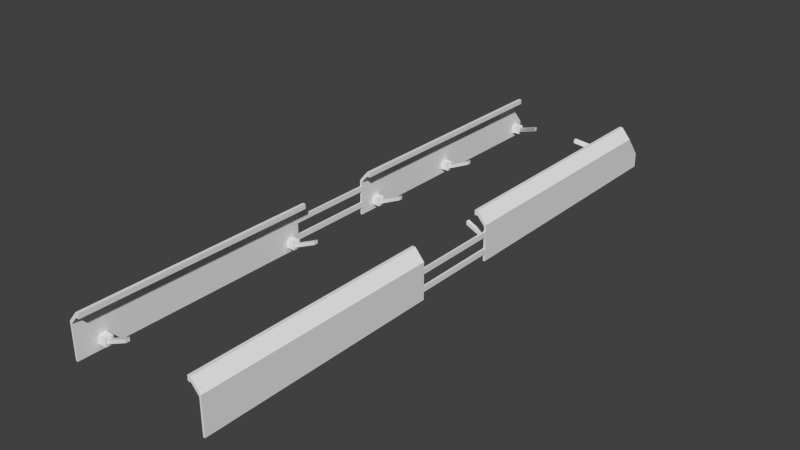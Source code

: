 # Source: armor.blend  (saved by Blender 2.70.0; exported with 4.5.12 LTS)
import bpy
from mathutils import Matrix  # noqa: F401  (used for matrix-valued properties, if any)

bpy.ops.wm.read_factory_settings(use_empty=True)
scene = bpy.context.scene
scene.name = 'Scene'

# ---- collections
col_collection_1 = bpy.data.collections.new('Collection 1'); scene.collection.children.link(col_collection_1)

# ---- materials (node trees are filled in below, after node groups)
mat_material_001 = bpy.data.materials.new('Material.001')
mat_material_001.alpha_threshold = 0.0
mat_material_001.use_transparent_shadow = False
mat_material_001.roughness = 0.5
mat_material_001.specular_intensity = 0.1
mat_material_001.line_color = (0.0, 0.0, 0.0, 1.0)
mat_material_002 = bpy.data.materials.new('Material.002')
mat_material_002.alpha_threshold = 0.0
mat_material_002.use_transparent_shadow = False
mat_material_002.roughness = 0.5
mat_material_002.specular_intensity = 0.0
mat_material_002.line_color = (0.0, 0.0, 0.0, 1.0)

# ---- material node trees

# ---- world
world_world = bpy.data.worlds.new('World'); scene.world = world_world
world_world.color = (0.05088, 0.05088, 0.05088)
world_world.use_sun_shadow = False
world_world.sun_shadow_jitter_overblur = 0.0
world_world.cycles.sampling_method = 'MANUAL'
world_world.cycles.sample_map_resolution = 256

# ---- meshes
me_cube_001 = bpy.data.meshes.new('Cube.001')
me_cube_001.from_pydata([(-0.08746, -0.3794, 0.1456), (-0.08746, -0.05271, 0.1456), (-0.08294, -0.05271, 0.1456), (-0.08294, -0.3794, 0.1456), (-0.08746, -0.3794, 0.1389), (-0.08746, -0.05271, 0.1389), (-0.08294, -0.05271, 0.1389), (-0.08294, -0.3794, 0.1389), (-0.1, -0.3794, 0.1305), (-0.1, -0.05271, 0.1305), (-0.09737, -0.3794, 0.1276), (-0.09737, -0.05271, 0.1276), (-0.1001, -0.3794, 0.08162), (-0.1001, -0.05271, 0.08162), (-0.09728, -0.3794, 0.08136), (-0.09728, -0.05271, 0.08136), (-0.08746, 0.06479, 0.1456), (-0.08746, 0.4069, 0.1456), (-0.08294, 0.4069, 0.1456), (-0.08294, 0.06479, 0.1456), (-0.08746, 0.06479, 0.1389), (-0.08746, 0.4069, 0.1389), (-0.08294, 0.4069, 0.1389), (-0.08294, 0.06479, 0.1389), (-0.1, 0.06479, 0.1305), (-0.1, 0.4069, 0.1305), (-0.09737, 0.06479, 0.1276), (-0.09737, 0.4069, 0.1276), (-0.1001, 0.06479, 0.08162), (-0.1001, 0.4301, 0.08162), (-0.09728, 0.06479, 0.08136), (-0.09728, 0.4301, 0.08136), (-0.09732, 0.4294, 0.1014), (-0.1001, 0.4301, 0.1014), (-0.09731, 0.4092, 0.08852), (-0.09731, 0.42, 0.08852), (-0.08644, 0.42, 0.08852), (-0.08644, 0.4092, 0.08852), (-0.09731, 0.4092, 0.09938), (-0.09731, 0.42, 0.09938), (-0.08644, 0.42, 0.09938), (-0.08644, 0.4092, 0.09938), (-0.08644, 0.4172, 0.09132), (-0.08644, 0.412, 0.09132), (-0.08644, 0.4172, 0.09658), (-0.08644, 0.412, 0.09658), (-0.03206, 0.3731, 0.1201), (-0.03206, 0.3678, 0.1201), (-0.03206, 0.3731, 0.1254), (-0.03206, 0.3678, 0.1254), (-0.09731, 0.2338, 0.08852), (-0.09731, 0.2447, 0.08852), (-0.08644, 0.2447, 0.08852), (-0.08644, 0.2338, 0.08852), (-0.09731, 0.2338, 0.09938), (-0.09731, 0.2447, 0.09938), (-0.08644, 0.2447, 0.09938), (-0.08644, 0.2338, 0.09938), (-0.08644, 0.2418, 0.09132), (-0.08644, 0.2366, 0.09132), (-0.08644, 0.2418, 0.09658), (-0.08644, 0.2366, 0.09658), (-0.05357, 0.2418, 0.1064), (-0.05357, 0.2366, 0.1064), (-0.05357, 0.2418, 0.1116), (-0.05357, 0.2366, 0.1116), (-0.09731, 0.08641, 0.08852), (-0.09731, 0.09727, 0.08852), (-0.08644, 0.09727, 0.08852), (-0.08644, 0.08641, 0.08852), (-0.09731, 0.08641, 0.09938), (-0.09731, 0.09727, 0.09938), (-0.08644, 0.09727, 0.09938), (-0.08644, 0.08641, 0.09938), (-0.08644, 0.09447, 0.09132), (-0.08644, 0.08921, 0.09132), (-0.08644, 0.09447, 0.09658), (-0.08644, 0.08921, 0.09658), (-0.05393, 0.09447, 0.1064), (-0.05393, 0.08921, 0.1064), (-0.05393, 0.09447, 0.1116), (-0.05393, 0.08921, 0.1116), (-0.09731, -0.07229, 0.08852), (-0.09731, -0.06142, 0.08852), (-0.08644, -0.06142, 0.08852), (-0.08644, -0.07229, 0.08852), (-0.09731, -0.07229, 0.09938), (-0.09731, -0.06142, 0.09938), (-0.08644, -0.06142, 0.09938), (-0.08644, -0.07229, 0.09938), (-0.08644, -0.06422, 0.09132), (-0.08644, -0.06948, 0.09132), (-0.08644, -0.06422, 0.09658), (-0.08644, -0.06948, 0.09658), (-0.05349, -0.06422, 0.1064), (-0.05349, -0.06948, 0.1064), (-0.05349, -0.06422, 0.1116), (-0.05349, -0.06948, 0.1116), (-0.09731, -0.3506, 0.0889), (-0.09731, -0.3397, 0.0889), (-0.08644, -0.3397, 0.0889), (-0.08644, -0.3506, 0.0889), (-0.09731, -0.3506, 0.09977), (-0.09731, -0.3397, 0.09977), (-0.08644, -0.3397, 0.09977), (-0.08644, -0.3506, 0.09977), (-0.08644, -0.3425, 0.09171), (-0.08644, -0.3478, 0.09171), (-0.08644, -0.3425, 0.09697), (-0.08644, -0.3478, 0.09697), (-0.05377, -0.3425, 0.1068), (-0.05377, -0.3478, 0.1068), (-0.05377, -0.3425, 0.112), (-0.05377, -0.3478, 0.112), (-0.1001, -0.05271, 0.1147), (-0.1001, 0.06479, 0.1147), (-0.09734, 0.06479, 0.1147), (-0.09734, -0.05271, 0.1147), (-0.1001, -0.05271, 0.1219), (-0.1001, 0.06479, 0.1219), (-0.09734, 0.06479, 0.1219), (-0.09734, -0.05271, 0.1219), (-0.1001, -0.05271, 0.09161), (-0.1001, 0.06479, 0.09161), (-0.09734, 0.06479, 0.09161), (-0.09734, -0.05271, 0.09161), (-0.1001, -0.05271, 0.09889), (-0.1001, 0.06479, 0.09889), (-0.09734, 0.06479, 0.09889), (-0.09734, -0.05271, 0.09889), (0.08763, -0.3794, 0.1456), (0.08763, -0.05271, 0.1456), (0.08311, -0.05271, 0.1456), (0.08311, -0.3794, 0.1456), (0.08763, -0.3794, 0.1389), (0.08763, -0.05271, 0.1389), (0.08311, -0.05271, 0.1389), (0.08311, -0.3794, 0.1389), (0.1002, -0.3794, 0.1305), (0.1002, -0.05271, 0.1305), (0.09753, -0.3794, 0.1276), (0.09753, -0.05271, 0.1276), (0.1003, -0.3794, 0.08162), (0.1003, -0.05271, 0.08162), (0.09745, -0.3794, 0.08136), (0.09745, -0.05271, 0.08136), (0.08763, 0.06479, 0.1456), (0.08763, 0.4069, 0.1456), (0.08311, 0.4069, 0.1456), (0.08311, 0.06479, 0.1456), (0.08763, 0.06479, 0.1389), (0.08763, 0.4069, 0.1389), (0.08311, 0.4069, 0.1389), (0.08311, 0.06479, 0.1389), (0.1002, 0.06479, 0.1305), (0.1002, 0.4069, 0.1305), (0.09753, 0.06479, 0.1276), (0.09753, 0.4069, 0.1276), (0.1003, 0.06479, 0.08162), (0.1003, 0.4301, 0.08162), (0.09745, 0.06479, 0.08136), (0.09745, 0.4301, 0.08136), (0.09749, 0.4294, 0.1014), (0.1002, 0.4301, 0.1014), (0.09748, 0.4092, 0.08852), (0.09748, 0.42, 0.08852), (0.08661, 0.42, 0.08852), (0.08661, 0.4092, 0.08852), (0.09748, 0.4092, 0.09938), (0.09748, 0.42, 0.09938), (0.08661, 0.42, 0.09938), (0.08661, 0.4092, 0.09938), (0.08661, 0.4172, 0.09132), (0.08661, 0.412, 0.09132), (0.08661, 0.4172, 0.09658), (0.08661, 0.412, 0.09658), (0.0342, 0.3731, 0.1201), (0.0342, 0.3678, 0.1201), (0.0342, 0.3731, 0.1254), (0.0342, 0.3678, 0.1254), (0.09748, 0.2338, 0.08852), (0.09748, 0.2447, 0.08852), (0.08661, 0.2447, 0.08852), (0.08661, 0.2338, 0.08852), (0.09748, 0.2338, 0.09938), (0.09748, 0.2447, 0.09938), (0.08661, 0.2447, 0.09938), (0.08661, 0.2338, 0.09938), (0.08661, 0.2418, 0.09132), (0.08661, 0.2366, 0.09132), (0.08661, 0.2418, 0.09658), (0.08661, 0.2366, 0.09658), (0.0539, 0.2418, 0.1064), (0.0539, 0.2366, 0.1064), (0.0539, 0.2418, 0.1116), (0.0539, 0.2366, 0.1116), (0.09748, 0.08641, 0.08852), (0.09748, 0.09727, 0.08852), (0.08661, 0.09727, 0.08852), (0.08661, 0.08641, 0.08852), (0.09748, 0.08641, 0.09938), (0.09748, 0.09727, 0.09938), (0.08661, 0.09727, 0.09938), (0.08661, 0.08641, 0.09938), (0.08661, 0.09447, 0.09132), (0.08661, 0.08921, 0.09132), (0.08661, 0.09447, 0.09658), (0.08661, 0.08921, 0.09658), (0.05372, 0.09447, 0.1064), (0.05372, 0.08921, 0.1064), (0.05372, 0.09447, 0.1116), (0.05372, 0.08921, 0.1116), (0.09748, -0.07229, 0.08852), (0.09748, -0.06142, 0.08852), (0.08661, -0.06142, 0.08852), (0.08661, -0.07229, 0.08852), (0.09748, -0.07229, 0.09938), (0.09748, -0.06142, 0.09938), (0.08661, -0.06142, 0.09938), (0.08661, -0.07229, 0.09938), (0.08661, -0.06422, 0.09132), (0.08661, -0.06948, 0.09132), (0.08661, -0.06422, 0.09658), (0.08661, -0.06948, 0.09658), (0.05364, -0.06422, 0.1064), (0.05364, -0.06948, 0.1064), (0.05364, -0.06422, 0.1116), (0.05364, -0.06948, 0.1116), (0.09748, -0.3506, 0.0889), (0.09748, -0.3397, 0.0889), (0.08661, -0.3397, 0.0889), (0.08661, -0.3506, 0.0889), (0.09748, -0.3506, 0.09977), (0.09748, -0.3397, 0.09977), (0.08661, -0.3397, 0.09977), (0.08661, -0.3506, 0.09977), (0.08661, -0.3425, 0.09171), (0.08661, -0.3478, 0.09171), (0.08661, -0.3425, 0.09697), (0.08661, -0.3478, 0.09697), (0.05391, -0.3425, 0.1068), (0.05391, -0.3478, 0.1068), (0.05391, -0.3425, 0.112), (0.05391, -0.3478, 0.112), (0.1002, -0.05271, 0.1147), (0.1002, 0.06479, 0.1147), (0.09751, 0.06479, 0.1147), (0.09751, -0.05271, 0.1147), (0.1002, -0.05271, 0.1219), (0.1002, 0.06479, 0.1219), (0.09751, 0.06479, 0.1219), (0.09751, -0.05271, 0.1219), (0.1002, -0.05271, 0.09161), (0.1002, 0.06479, 0.09161), (0.09751, 0.06479, 0.09161), (0.09751, -0.05271, 0.09161), (0.1002, -0.05271, 0.09889), (0.1002, 0.06479, 0.09889), (0.09751, 0.06479, 0.09889), (0.09751, -0.05271, 0.09889)], [], [(1, 9, 8, 0), (5, 1, 2, 6), (6, 2, 3, 7), (7, 3, 0, 4), (0, 3, 2, 1), (7, 4, 5, 6), (9, 13, 12, 8), (5, 11, 9, 1), (4, 10, 11, 5), (0, 8, 10, 4), (14, 12, 13, 15), (11, 15, 13, 9), (10, 14, 15, 11), (8, 12, 14, 10), (17, 25, 24, 16), (21, 17, 18, 22), (22, 18, 19, 23), (23, 19, 16, 20), (16, 19, 18, 17), (23, 20, 21, 22), (25, 33, 29, 28, 24), (21, 27, 25, 17), (20, 26, 27, 21), (16, 24, 26, 20), (30, 28, 29, 31), (27, 32, 33, 25), (26, 30, 31, 32, 27), (24, 28, 30, 26), (32, 31, 29, 33), (38, 39, 35, 34), (39, 40, 36, 35), (37, 36, 42, 43), (41, 38, 34, 37), (34, 35, 36, 37), (41, 40, 39, 38), (43, 42, 46, 47), (41, 37, 43, 45), (40, 41, 45, 44), (36, 40, 44, 42), (48, 49, 47, 46), (45, 43, 47, 49), (44, 45, 49, 48), (42, 44, 48, 46), (54, 55, 51, 50), (55, 56, 52, 51), (53, 52, 58, 59), (57, 54, 50, 53), (50, 51, 52, 53), (57, 56, 55, 54), (59, 58, 62, 63), (57, 53, 59, 61), (56, 57, 61, 60), (52, 56, 60, 58), (64, 65, 63, 62), (61, 59, 63, 65), (60, 61, 65, 64), (58, 60, 64, 62), (70, 71, 67, 66), (71, 72, 68, 67), (69, 68, 74, 75), (73, 70, 66, 69), (66, 67, 68, 69), (73, 72, 71, 70), (75, 74, 78, 79), (73, 69, 75, 77), (72, 73, 77, 76), (68, 72, 76, 74), (80, 81, 79, 78), (77, 75, 79, 81), (76, 77, 81, 80), (74, 76, 80, 78), (86, 87, 83, 82), (87, 88, 84, 83), (85, 84, 90, 91), (89, 86, 82, 85), (82, 83, 84, 85), (89, 88, 87, 86), (91, 90, 94, 95), (89, 85, 91, 93), (88, 89, 93, 92), (84, 88, 92, 90), (96, 97, 95, 94), (93, 91, 95, 97), (92, 93, 97, 96), (90, 92, 96, 94), (102, 103, 99, 98), (103, 104, 100, 99), (101, 100, 106, 107), (105, 102, 98, 101), (98, 99, 100, 101), (105, 104, 103, 102), (107, 106, 110, 111), (105, 101, 107, 109), (104, 105, 109, 108), (100, 104, 108, 106), (112, 113, 111, 110), (109, 107, 111, 113), (108, 109, 113, 112), (106, 108, 112, 110), (118, 119, 115, 114), (119, 120, 116, 115), (120, 121, 117, 116), (121, 118, 114, 117), (114, 115, 116, 117), (121, 120, 119, 118), (126, 127, 123, 122), (127, 128, 124, 123), (128, 129, 125, 124), (129, 126, 122, 125), (122, 123, 124, 125), (129, 128, 127, 126), (131, 139, 138, 130), (135, 131, 132, 136), (136, 132, 133, 137), (137, 133, 130, 134), (130, 133, 132, 131), (137, 134, 135, 136), (139, 143, 142, 138), (135, 141, 139, 131), (134, 140, 141, 135), (130, 138, 140, 134), (144, 142, 143, 145), (141, 145, 143, 139), (140, 144, 145, 141), (138, 142, 144, 140), (147, 155, 154, 146), (151, 147, 148, 152), (152, 148, 149, 153), (153, 149, 146, 150), (146, 149, 148, 147), (153, 150, 151, 152), (155, 163, 159, 158, 154), (151, 157, 155, 147), (150, 156, 157, 151), (146, 154, 156, 150), (160, 158, 159, 161), (157, 162, 163, 155), (156, 160, 161, 162, 157), (154, 158, 160, 156), (162, 161, 159, 163), (168, 169, 165, 164), (169, 170, 166, 165), (167, 166, 172, 173), (171, 168, 164, 167), (164, 165, 166, 167), (171, 170, 169, 168), (173, 172, 176, 177), (171, 167, 173, 175), (170, 171, 175, 174), (166, 170, 174, 172), (178, 179, 177, 176), (175, 173, 177, 179), (174, 175, 179, 178), (172, 174, 178, 176), (184, 185, 181, 180), (185, 186, 182, 181), (183, 182, 188, 189), (187, 184, 180, 183), (180, 181, 182, 183), (187, 186, 185, 184), (189, 188, 192, 193), (187, 183, 189, 191), (186, 187, 191, 190), (182, 186, 190, 188), (194, 195, 193, 192), (191, 189, 193, 195), (190, 191, 195, 194), (188, 190, 194, 192), (200, 201, 197, 196), (201, 202, 198, 197), (199, 198, 204, 205), (203, 200, 196, 199), (196, 197, 198, 199), (203, 202, 201, 200), (205, 204, 208, 209), (203, 199, 205, 207), (202, 203, 207, 206), (198, 202, 206, 204), (210, 211, 209, 208), (207, 205, 209, 211), (206, 207, 211, 210), (204, 206, 210, 208), (216, 217, 213, 212), (217, 218, 214, 213), (215, 214, 220, 221), (219, 216, 212, 215), (212, 213, 214, 215), (219, 218, 217, 216), (221, 220, 224, 225), (219, 215, 221, 223), (218, 219, 223, 222), (214, 218, 222, 220), (226, 227, 225, 224), (223, 221, 225, 227), (222, 223, 227, 226), (220, 222, 226, 224), (232, 233, 229, 228), (233, 234, 230, 229), (231, 230, 236, 237), (235, 232, 228, 231), (228, 229, 230, 231), (235, 234, 233, 232), (237, 236, 240, 241), (235, 231, 237, 239), (234, 235, 239, 238), (230, 234, 238, 236), (242, 243, 241, 240), (239, 237, 241, 243), (238, 239, 243, 242), (236, 238, 242, 240), (248, 249, 245, 244), (249, 250, 246, 245), (250, 251, 247, 246), (251, 248, 244, 247), (244, 245, 246, 247), (251, 250, 249, 248), (256, 257, 253, 252), (257, 258, 254, 253), (258, 259, 255, 254), (259, 256, 252, 255), (252, 253, 254, 255), (259, 258, 257, 256)])
_uv = me_cube_001.uv_layers.new(name='UVMap')
_uv.uv.foreach_set('vector', [0.01229, 0.7058, 0.003506, 0.576, 0.9932, 0.5637, 0.9865, 0.6945, 0.01977, 0.6637, 0.01229, 0.7058, 0.02142, 0.7169, 0.02866, 0.6754, 0.02866, 0.6754, 0.02142, 0.7169, 0.9791, 0.7059, 0.973, 0.6643, 0.973, 0.6643, 0.9791, 0.7059, 0.9865, 0.6945, 0.9802, 0.6524, 0.9865, 0.6945, 0.9865, 0.7059, 0.01399, 0.7169, 0.01229, 0.7058, 0.973, 0.6643, 0.9802, 0.6524, 0.01977, 0.6637, 0.02866, 0.6754, 0.003506, 0.576, 0.05507, 0.3025, 0.9496, 0.2898, 0.9932, 0.5637, 0.01977, 0.6637, 0.0124, 0.5661, 0.003506, 0.576, 0.01229, 0.7058, 0.9802, 0.6524, 0.9858, 0.554, 0.0124, 0.5661, 0.01977, 0.6637, 0.9865, 0.6945, 0.9932, 0.5637, 0.9858, 0.554, 0.9802, 0.6524, 0.9455, 0.299, 0.9496, 0.2898, 0.05507, 0.3025, 0.06016, 0.3115, 0.0124, 0.5661, 0.06016, 0.3115, 0.05507, 0.3025, 0.003506, 0.576, 0.9858, 0.554, 0.9455, 0.299, 0.06016, 0.3115, 0.0124, 0.5661, 0.9932, 0.5637, 0.9496, 0.2898, 0.9455, 0.299, 0.9858, 0.554, 0.04962, 0.9454, 0.03977, 0.8238, 0.9694, 0.8533, 0.9588, 0.9738, 0.0551, 0.9108, 0.04962, 0.9454, 0.05747, 0.9595, 0.06278, 0.9253, 0.06278, 0.9253, 0.05747, 0.9595, 0.9513, 0.9874, 0.9467, 0.953, 0.9467, 0.953, 0.9513, 0.9874, 0.9588, 0.9738, 0.954, 0.939, 0.9588, 0.9738, 0.9513, 0.9874, 0.05747, 0.9595, 0.04962, 0.9454, 0.9467, 0.953, 0.954, 0.939, 0.0551, 0.9108, 0.06278, 0.9253, 0.03977, 0.8238, 0.003294, 0.6796, 0.005575, 0.5903, 0.9678, 0.6202, 0.9694, 0.8533, 0.0551, 0.9108, 0.04707, 0.8187, 0.03977, 0.8238, 0.04962, 0.9454, 0.954, 0.939, 0.9626, 0.8477, 0.04707, 0.8187, 0.0551, 0.9108, 0.9588, 0.9738, 0.9694, 0.8533, 0.9626, 0.8477, 0.954, 0.939, 0.9634, 0.6305, 0.9678, 0.6202, 0.005575, 0.5903, 0.01073, 0.601, 0.04707, 0.8187, 0.01021, 0.6906, 0.003294, 0.6796, 0.03977, 0.8238, 0.9626, 0.8477, 0.9634, 0.6305, 0.01073, 0.601, 0.01021, 0.6906, 0.04707, 0.8187, 0.9694, 0.8533, 0.9678, 0.6202, 0.9634, 0.6305, 0.9626, 0.8477, 0.01021, 0.6906, 0.01073, 0.601, 0.005575, 0.5903, 0.003294, 0.6796, 1.154, 1.111, 1.18, 1.11, 1.174, 1.04, 1.148, 1.041, 1.18, 1.11, 1.194, 1.085, 1.188, 1.014, 1.174, 1.04, 1.162, 1.015, 1.188, 1.014, 1.183, 1.032, 1.17, 1.033, 1.168, 1.085, 1.154, 1.111, 1.148, 1.041, 1.162, 1.015, 1.148, 1.041, 1.174, 1.04, 1.188, 1.014, 1.162, 1.015, 1.168, 1.085, 1.194, 1.085, 1.18, 1.11, 1.154, 1.111, 1.17, 1.033, 1.183, 1.032, 1.16, 1.094, 1.147, 1.095, 1.168, 1.085, 1.162, 1.015, 1.17, 1.033, 1.173, 1.067, 1.194, 1.085, 1.168, 1.085, 1.173, 1.067, 1.186, 1.067, 1.188, 1.014, 1.194, 1.085, 1.186, 1.067, 1.183, 1.032, 1.164, 1.132, 1.149, 1.132, 1.147, 1.095, 1.16, 1.094, 1.173, 1.067, 1.17, 1.033, 1.147, 1.095, 1.149, 1.132, 1.186, 1.067, 1.173, 1.067, 1.149, 1.132, 1.164, 1.132, 1.183, 1.032, 1.186, 1.067, 1.164, 1.132, 1.16, 1.094, 0.637, 1.122, 0.6621, 1.121, 0.6594, 1.053, 0.6344, 1.054, 0.6621, 1.121, 0.6684, 1.097, 0.6656, 1.028, 0.6594, 1.053, 0.6403, 1.028, 0.6656, 1.028, 0.6598, 1.045, 0.6475, 1.046, 0.6429, 1.097, 0.637, 1.122, 0.6344, 1.054, 0.6403, 1.028, 0.6344, 1.054, 0.6594, 1.053, 0.6656, 1.028, 0.6403, 1.028, 0.6429, 1.097, 0.6684, 1.097, 0.6621, 1.121, 0.637, 1.122, 0.6475, 1.046, 0.6598, 1.045, 0.6838, 1.064, 0.6708, 1.065, 0.6429, 1.097, 0.6403, 1.028, 0.6475, 1.046, 0.6488, 1.079, 0.6684, 1.097, 0.6429, 1.097, 0.6488, 1.079, 0.6611, 1.079, 0.6656, 1.028, 0.6684, 1.097, 0.6611, 1.079, 0.6598, 1.045, 0.6853, 1.1, 0.6723, 1.1, 0.6708, 1.065, 0.6838, 1.064, 0.6488, 1.079, 0.6475, 1.046, 0.6708, 1.065, 0.6723, 1.1, 0.6611, 1.079, 0.6488, 1.079, 0.6723, 1.1, 0.6853, 1.1, 0.6598, 1.045, 0.6611, 1.079, 0.6853, 1.1, 0.6838, 1.064, 0.2234, 1.131, 0.2477, 1.13, 0.2474, 1.063, 0.2232, 1.064, 0.2477, 1.13, 0.2479, 1.106, 0.2476, 1.038, 0.2474, 1.063, 0.2231, 1.039, 0.2476, 1.038, 0.2413, 1.056, 0.2294, 1.056, 0.2233, 1.107, 0.2234, 1.131, 0.2232, 1.064, 0.2231, 1.039, 0.2232, 1.064, 0.2474, 1.063, 0.2476, 1.038, 0.2231, 1.039, 0.2233, 1.107, 0.2479, 1.106, 0.2477, 1.13, 0.2234, 1.131, 0.2294, 1.056, 0.2413, 1.056, 0.2421, 1.076, 0.2296, 1.076, 0.2233, 1.107, 0.2231, 1.039, 0.2294, 1.056, 0.2296, 1.089, 0.2479, 1.106, 0.2233, 1.107, 0.2296, 1.089, 0.2415, 1.089, 0.2476, 1.038, 0.2479, 1.106, 0.2415, 1.089, 0.2413, 1.056, 0.2423, 1.111, 0.2297, 1.111, 0.2296, 1.076, 0.2421, 1.076, 0.2296, 1.089, 0.2294, 1.056, 0.2296, 1.076, 0.2297, 1.111, 0.2415, 1.089, 0.2296, 1.089, 0.2297, 1.111, 0.2423, 1.111, 0.2413, 1.056, 0.2415, 1.089, 0.2423, 1.111, 0.2421, 1.076, -0.04958, 1.137, -0.02583, 1.136, -0.02465, 1.07, -0.04827, 1.07, -0.02583, 1.136, -0.02955, 1.113, -0.02834, 1.045, -0.02465, 1.07, -0.05229, 1.046, -0.02834, 1.045, -0.03484, 1.063, -0.04646, 1.063, -0.05364, 1.113, -0.04958, 1.137, -0.04827, 1.07, -0.05229, 1.046, -0.04827, 1.07, -0.02465, 1.07, -0.02834, 1.045, -0.05229, 1.046, -0.05364, 1.113, -0.02955, 1.113, -0.02583, 1.136, -0.04958, 1.137, -0.04646, 1.063, -0.03484, 1.063, -0.0489, 1.082, -0.06114, 1.082, -0.05364, 1.113, -0.05229, 1.046, -0.04646, 1.063, -0.04709, 1.096, -0.02955, 1.113, -0.05364, 1.113, -0.04709, 1.096, -0.03544, 1.095, -0.02834, 1.045, -0.02955, 1.113, -0.03544, 1.095, -0.03484, 1.063, -0.04958, 1.116, -0.06186, 1.117, -0.06114, 1.082, -0.0489, 1.082, -0.04709, 1.096, -0.04646, 1.063, -0.06114, 1.082, -0.06186, 1.117, -0.03544, 1.095, -0.04709, 1.096, -0.06186, 1.117, -0.04958, 1.116, -0.03484, 1.063, -0.03544, 1.095, -0.04958, 1.116, -0.0489, 1.082, -0.8063, 1.156, -0.784, 1.155, -0.7788, 1.091, -0.801, 1.091, -0.784, 1.155, -0.7981, 1.133, -0.7928, 1.067, -0.7788, 1.091, -0.8153, 1.068, -0.7928, 1.067, -0.8, 1.084, -0.8109, 1.084, -0.8208, 1.133, -0.8063, 1.156, -0.801, 1.091, -0.8153, 1.068, -0.801, 1.091, -0.7788, 1.091, -0.7928, 1.067, -0.8153, 1.068, -0.8208, 1.133, -0.7981, 1.133, -0.784, 1.155, -0.8063, 1.156, -0.8109, 1.084, -0.8, 1.084, -0.8531, 1.104, -0.8646, 1.105, -0.8208, 1.133, -0.8153, 1.068, -0.8109, 1.084, -0.8135, 1.116, -0.7981, 1.133, -0.8208, 1.133, -0.8135, 1.116, -0.8026, 1.116, -0.7928, 1.067, -0.7981, 1.133, -0.8026, 1.116, -0.8, 1.084, -0.856, 1.138, -0.8675, 1.138, -0.8646, 1.105, -0.8531, 1.104, -0.8135, 1.116, -0.8109, 1.084, -0.8646, 1.105, -0.8675, 1.138, -0.8026, 1.116, -0.8135, 1.116, -0.8675, 1.138, -0.856, 1.138, -0.8, 1.084, -0.8026, 1.116, -0.856, 1.138, -0.8531, 1.104, 0.04579, 1.281, 0.1991, 1.279, 0.1991, 1.233, 0.04632, 1.236, 0.1991, 1.279, 0.199, 1.273, 0.199, 1.227, 0.1991, 1.233, 0.199, 1.273, 0.04512, 1.276, 0.04565, 1.23, 0.199, 1.227, 0.04512, 1.276, 0.04579, 1.281, 0.04632, 1.236, 0.04565, 1.23, 0.04632, 1.236, 0.1991, 1.233, 0.199, 1.227, 0.04565, 1.23, 0.04512, 1.276, 0.199, 1.273, 0.1991, 1.279, 0.04579, 1.281, 0.04803, 1.089, 0.199, 1.085, 0.1989, 1.041, 0.04854, 1.045, 0.199, 1.085, 0.1988, 1.079, 0.1988, 1.035, 0.1989, 1.041, 0.1988, 1.079, 0.04737, 1.083, 0.04789, 1.039, 0.1988, 1.035, 0.04737, 1.083, 0.04803, 1.089, 0.04854, 1.045, 0.04789, 1.039, 0.04854, 1.045, 0.1989, 1.041, 0.1988, 1.035, 0.04789, 1.039, 0.04737, 1.083, 0.1988, 1.079, 0.199, 1.085, 0.04803, 1.089, 0.975, 0.8288, 0.9821, 0.6933, 0.004834, 0.6879, 0.01395, 0.8206, 0.9692, 0.7897, 0.975, 0.8288, 0.9678, 0.8442, 0.9622, 0.8055, 0.9622, 0.8055, 0.9678, 0.8442, 0.02366, 0.8358, 0.03144, 0.798, 0.03144, 0.798, 0.02366, 0.8358, 0.01395, 0.8206, 0.022, 0.7824, 0.01395, 0.8206, 0.02366, 0.8358, 0.9678, 0.8442, 0.975, 0.8288, 0.03144, 0.798, 0.022, 0.7824, 0.9692, 0.7897, 0.9622, 0.8055, 0.9821, 0.6933, 0.9792, 0.4403, 0.006294, 0.4403, 0.004834, 0.6879, 0.9692, 0.7897, 0.9751, 0.6874, 0.9821, 0.6933, 0.975, 0.8288, 0.022, 0.7824, 0.01434, 0.6822, 0.9751, 0.6874, 0.9692, 0.7897, 0.01395, 0.8206, 0.004834, 0.6879, 0.01434, 0.6822, 0.022, 0.7824, 0.0117, 0.4516, 0.006294, 0.4403, 0.9792, 0.4403, 0.9752, 0.4519, 0.9751, 0.6874, 0.9752, 0.4519, 0.9792, 0.4403, 0.9821, 0.6933, 0.01434, 0.6822, 0.0117, 0.4516, 0.9752, 0.4519, 0.9751, 0.6874, 0.004834, 0.6879, 0.006294, 0.4403, 0.0117, 0.4516, 0.01434, 0.6822, 0.9361, 0.3712, 0.9485, 0.2603, 0.02076, 0.3055, 0.03838, 0.419, 0.9319, 0.3342, 0.9361, 0.3712, 0.934, 0.4182, 0.9299, 0.3819, 0.9299, 0.3819, 0.934, 0.4182, 0.03763, 0.4643, 0.04177, 0.4262, 0.04177, 0.4262, 0.03763, 0.4643, 0.03838, 0.419, 0.0427, 0.3802, 0.03838, 0.419, 0.03763, 0.4643, 0.934, 0.4182, 0.9361, 0.3712, 0.04177, 0.4262, 0.0427, 0.3802, 0.9319, 0.3342, 0.9299, 0.3819, 0.9485, 0.2603, 0.9878, 0.1019, 0.9743, 0.003051, 0.0294, 0.04023, 0.02076, 0.3055, 0.9319, 0.3342, 0.9418, 0.2504, 0.9485, 0.2603, 0.9361, 0.3712, 0.0427, 0.3802, 0.02875, 0.2945, 0.9418, 0.2504, 0.9319, 0.3342, 0.03838, 0.419, 0.02076, 0.3055, 0.02875, 0.2945, 0.0427, 0.3802, 0.03513, 0.04792, 0.0294, 0.04023, 0.9743, 0.003051, 0.9691, 0.01086, 0.9418, 0.2504, 0.9809, 0.1099, 0.9878, 0.1019, 0.9485, 0.2603, 0.02875, 0.2945, 0.03513, 0.04792, 0.9691, 0.01086, 0.9809, 0.1099, 0.9418, 0.2504, 0.02076, 0.3055, 0.0294, 0.04023, 0.03513, 0.04792, 0.02875, 0.2945, 0.9809, 0.1099, 0.9691, 0.01086, 0.9743, 0.003051, 0.9878, 0.1019, 1.487, 0.5019, 1.523, 0.5003, 1.513, 0.4104, 1.477, 0.4122, 1.523, 0.5003, 1.498, 0.5457, 1.488, 0.4573, 1.513, 0.4104, 1.453, 0.4589, 1.488, 0.4573, 1.481, 0.4804, 1.464, 0.4811, 1.462, 0.5473, 1.487, 0.5019, 1.477, 0.4122, 1.453, 0.4589, 1.477, 0.4122, 1.513, 0.4104, 1.488, 0.4573, 1.453, 0.4589, 1.462, 0.5473, 1.498, 0.5457, 1.523, 0.5003, 1.487, 0.5019, 1.464, 0.4811, 1.481, 0.4804, 1.264, 0.9057, 1.248, 0.9062, 1.462, 0.5473, 1.453, 0.4589, 1.464, 0.4811, 1.469, 0.524, 1.498, 0.5457, 1.462, 0.5473, 1.469, 0.524, 1.486, 0.5232, 1.488, 0.4573, 1.498, 0.5457, 1.486, 0.5232, 1.481, 0.4804, 1.267, 0.9468, 1.252, 0.9473, 1.248, 0.9062, 1.264, 0.9057, 1.469, 0.524, 1.464, 0.4811, 1.248, 0.9062, 1.252, 0.9473, 1.486, 0.5232, 1.469, 0.524, 1.252, 0.9473, 1.267, 0.9468, 1.481, 0.4804, 1.486, 0.5232, 1.267, 0.9468, 1.264, 0.9057, 0.7795, 0.5335, 0.8136, 0.532, 0.8088, 0.4443, 0.775, 0.4459, 0.8136, 0.532, 0.8024, 0.5756, 0.7978, 0.4893, 0.8088, 0.4443, 0.7646, 0.4908, 0.7978, 0.4893, 0.7904, 0.5118, 0.7743, 0.5125, 0.7689, 0.5771, 0.7795, 0.5335, 0.775, 0.4459, 0.7646, 0.4908, 0.775, 0.4459, 0.8088, 0.4443, 0.7978, 0.4893, 0.7646, 0.4908, 0.7689, 0.5771, 0.8024, 0.5756, 0.8136, 0.532, 0.7795, 0.5335, 0.7743, 0.5125, 0.7904, 0.5118, 0.7656, 0.7513, 0.7502, 0.7518, 0.7689, 0.5771, 0.7646, 0.4908, 0.7743, 0.5125, 0.7764, 0.5543, 0.8024, 0.5756, 0.7689, 0.5771, 0.7764, 0.5543, 0.7926, 0.5536, 0.7978, 0.4893, 0.8024, 0.5756, 0.7926, 0.5536, 0.7904, 0.5118, 0.7676, 0.792, 0.7521, 0.7926, 0.7502, 0.7518, 0.7656, 0.7513, 0.7764, 0.5543, 0.7743, 0.5125, 0.7502, 0.7518, 0.7521, 0.7926, 0.7926, 0.5536, 0.7764, 0.5543, 0.7521, 0.7926, 0.7676, 0.792, 0.7904, 0.5118, 0.7926, 0.5536, 0.7676, 0.792, 0.7656, 0.7513, 0.2201, 0.5585, 0.2528, 0.557, 0.2523, 0.471, 0.2199, 0.4726, 0.2528, 0.557, 0.2524, 0.5993, 0.2519, 0.5145, 0.2523, 0.471, 0.2201, 0.516, 0.2519, 0.5145, 0.2438, 0.5366, 0.2284, 0.5373, 0.2204, 0.6006, 0.2201, 0.5585, 0.2199, 0.4726, 0.2201, 0.516, 0.2199, 0.4726, 0.2523, 0.471, 0.2519, 0.5145, 0.2201, 0.516, 0.2204, 0.6006, 0.2524, 0.5993, 0.2528, 0.557, 0.2201, 0.5585, 0.2284, 0.5373, 0.2438, 0.5366, 0.2438, 0.7708, 0.229, 0.7713, 0.2204, 0.6006, 0.2201, 0.516, 0.2284, 0.5373, 0.2285, 0.5784, 0.2524, 0.5993, 0.2204, 0.6006, 0.2285, 0.5784, 0.244, 0.5777, 0.2519, 0.5145, 0.2524, 0.5993, 0.244, 0.5777, 0.2438, 0.5366, 0.244, 0.8108, 0.2292, 0.8113, 0.229, 0.7713, 0.2438, 0.7708, 0.2285, 0.5784, 0.2284, 0.5373, 0.229, 0.7713, 0.2292, 0.8113, 0.244, 0.5777, 0.2285, 0.5784, 0.2292, 0.8113, 0.244, 0.8108, 0.2438, 0.5366, 0.244, 0.5777, 0.244, 0.8108, 0.2438, 0.7708, -0.1457, 0.5748, -0.1139, 0.5734, -0.1117, 0.4885, -0.1432, 0.49, -0.1139, 0.5734, -0.1075, 0.6147, -0.1053, 0.5311, -0.1117, 0.4885, -0.1362, 0.5325, -0.1053, 0.5311, -0.1139, 0.5529, -0.1289, 0.5536, -0.1386, 0.6161, -0.1457, 0.5748, -0.1432, 0.49, -0.1362, 0.5325, -0.1432, 0.49, -0.1117, 0.4885, -0.1053, 0.5311, -0.1362, 0.5325, -0.1386, 0.6161, -0.1075, 0.6147, -0.1139, 0.5734, -0.1457, 0.5748, -0.1289, 0.5536, -0.1139, 0.5529, -0.09813, 0.7834, -0.1125, 0.7839, -0.1386, 0.6161, -0.1362, 0.5325, -0.1289, 0.5536, -0.13, 0.5941, -0.1075, 0.6147, -0.1386, 0.6161, -0.13, 0.5941, -0.1149, 0.5934, -0.1053, 0.5311, -0.1075, 0.6147, -0.1149, 0.5934, -0.1139, 0.5529, -0.09909, 0.8229, -0.1135, 0.8234, -0.1125, 0.7839, -0.09813, 0.7834, -0.13, 0.5941, -0.1289, 0.5536, -0.1125, 0.7839, -0.1135, 0.8234, -0.1149, 0.5934, -0.13, 0.5941, -0.1135, 0.8234, -0.09909, 0.8229, -0.1139, 0.5529, -0.1149, 0.5934, -0.09909, 0.8229, -0.09813, 0.7834, -1.146, 0.6224, -1.116, 0.6211, -1.107, 0.5392, -1.136, 0.5406, -1.116, 0.6211, -1.092, 0.66, -1.083, 0.5793, -1.107, 0.5392, -1.112, 0.5806, -1.083, 0.5793, -1.093, 0.6003, -1.107, 0.6009, -1.121, 0.6612, -1.146, 0.6224, -1.136, 0.5406, -1.112, 0.5806, -1.136, 0.5406, -1.107, 0.5392, -1.083, 0.5793, -1.112, 0.5806, -1.121, 0.6612, -1.092, 0.66, -1.116, 0.6211, -1.146, 0.6224, -1.107, 0.6009, -1.093, 0.6003, -1.037, 0.8194, -1.05, 0.8198, -1.121, 0.6612, -1.112, 0.5806, -1.107, 0.6009, -1.111, 0.64, -1.092, 0.66, -1.121, 0.6612, -1.111, 0.64, -1.097, 0.6394, -1.083, 0.5793, -1.092, 0.66, -1.097, 0.6394, -1.093, 0.6003, -1.041, 0.8575, -1.054, 0.8579, -1.05, 0.8198, -1.037, 0.8194, -1.111, 0.64, -1.107, 0.6009, -1.05, 0.8198, -1.054, 0.8579, -1.097, 0.6394, -1.111, 0.64, -1.054, 0.8579, -1.041, 0.8575, -1.093, 0.6003, -1.097, 0.6394, -1.041, 0.8575, -1.037, 0.8194, -0.02135, 0.7399, 0.1869, 0.732, 0.1869, 0.6724, -0.02029, 0.6807, 0.1869, 0.732, 0.1871, 0.742, 0.1871, 0.6826, 0.1869, 0.6724, 0.1871, 0.742, -0.02012, 0.7498, -0.01907, 0.6909, 0.1871, 0.6826, -0.02012, 0.7498, -0.02135, 0.7399, -0.02029, 0.6807, -0.01907, 0.6909, -0.02029, 0.6807, 0.1869, 0.6724, 0.1871, 0.6826, -0.01907, 0.6909, -0.02012, 0.7498, 0.1871, 0.742, 0.1869, 0.732, -0.02135, 0.7399, -0.0169, 0.4917, 0.1869, 0.482, 0.1869, 0.4248, -0.01588, 0.435, 0.1869, 0.482, 0.1871, 0.493, 0.1872, 0.4361, 0.1869, 0.4248, 0.1871, 0.493, -0.01572, 0.5026, -0.01471, 0.4461, 0.1872, 0.4361, -0.01572, 0.5026, -0.0169, 0.4917, -0.01588, 0.435, -0.01471, 0.4461, -0.01588, 0.435, 0.1869, 0.4248, 0.1872, 0.4361, -0.01471, 0.4461, -0.01572, 0.5026, 0.1871, 0.493, 0.1869, 0.482, -0.0169, 0.4917])
me_cube_001.materials.append(mat_material_001)
me_cube_001.materials.append(mat_material_002)
me_cube_001.use_remesh_preserve_volume = False
me_cube_001.use_remesh_preserve_attributes = False
me_cube_001.use_mirror_vertex_groups = False
me_cube_001.update()

# ---- objects
ob_cube_001 = bpy.data.objects.new('Cube.001', me_cube_001)

# ---- transforms, parenting, visibility, modifiers, constraints
ob_cube_001.location = (0.0, 0.0, 0.0)
ob_cube_001.lineart.crease_threshold = 0.0

# ---- collection membership
col_collection_1.objects.link(ob_cube_001)

# ---- scene / render settings (as saved in the file)
scene.frame_start = 1; scene.frame_end = 250; scene.frame_set(1)
scene.render.engine = 'BLENDER_EEVEE_NEXT'
scene.render.resolution_percentage = 50
scene.render.dither_intensity = 0.0
scene.cycles.use_denoising = False
scene.cycles.samples = 10
scene.cycles.sampling_pattern = 'TABULATED_SOBOL'
scene.cycles.light_sampling_threshold = 0.0
scene.cycles.use_adaptive_sampling = False
scene.cycles.use_light_tree = False
scene.cycles.blur_glossy = 0.0
scene.cycles.volume_bounces = 1
scene.cycles.pixel_filter_type = 'GAUSSIAN'
scene.cycles.sample_clamp_indirect = 0.0
scene.view_settings.view_transform = 'Standard'
bpy.context.view_layer.update()

# ---- added for rendering (the .blend has no active camera and no usable light): camera, sun
cam_auto = bpy.data.cameras.new('AutoCamera')
cam_auto.lens = 50.0
cam_auto.sensor_width = 36.0
cam_auto.clip_end = 1000.0
ob_auto_camera = bpy.data.objects.new('AutoCamera', cam_auto)
scene.collection.objects.link(ob_auto_camera)
ob_auto_camera.location = (0.773982, -0.903335, 0.732608)
ob_auto_camera.rotation_euler = (1.09748, -7.21219e-08, 0.694738)
scene.camera = ob_auto_camera
light_auto_sun = bpy.data.lights.new('AutoSun', 'SUN')
light_auto_sun.energy = 3.0
light_auto_sun.angle = 0.0523599
ob_auto_sun = bpy.data.objects.new('AutoSun', light_auto_sun)
scene.collection.objects.link(ob_auto_sun)
ob_auto_sun.rotation_euler = (0.872665, 0.174533, 0.523599)
bpy.context.view_layer.update()
